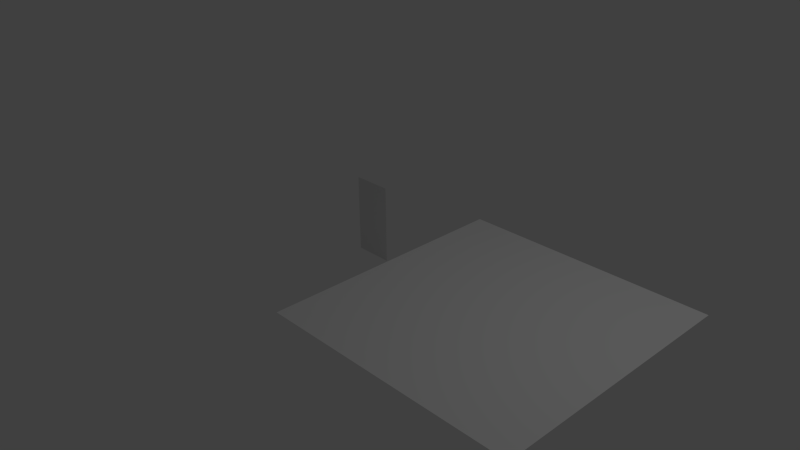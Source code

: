 # Source: b4w_imposters.blend  (saved by Blender 2.76.0; exported with 4.5.12 LTS)
import bpy
from mathutils import Matrix  # noqa: F401  (used for matrix-valued properties, if any)

bpy.ops.wm.read_factory_settings(use_empty=True)
scene = bpy.context.scene
scene.name = 'Scene'

# ---- collections
col_collection_1 = bpy.data.collections.new('Collection 1'); scene.collection.children.link(col_collection_1)

# ---- materials (node trees are filled in below, after node groups)
mat_pine_tree_imposter = bpy.data.materials.new('pine_tree_imposter')
mat_pine_tree_imposter.alpha_threshold = 0.0
mat_pine_tree_imposter.roughness = 0.5
mat_pine_tree_imposter.specular_intensity = 0.0
mat_material = bpy.data.materials.new('Material')
mat_material.alpha_threshold = 0.0
mat_material.roughness = 0.5

# ---- material node trees

# ---- world
world_world = bpy.data.worlds.new('World'); scene.world = world_world
world_world.color = (0.05088, 0.05088, 0.05088)
world_world.use_sun_shadow = False
world_world.sun_shadow_jitter_overblur = 0.0
world_world.cycles.sampling_method = 'MANUAL'
world_world.cycles.sample_map_resolution = 256

# ---- cameras
cam_camera = bpy.data.cameras.new('Camera')
cam_camera.clip_end = 100.0
cam_camera.lens = 35.0
cam_camera.sensor_width = 32.0
cam_camera.sensor_height = 18.0
cam_camera.ortho_scale = 7.314
cam_camera.dof.focus_distance = 0.0
cam_camera.dof.aperture_fstop = 128.0

# ---- lights
light_lamp = bpy.data.lights.new('Lamp', 'POINT')
light_lamp.transmission_factor = 0.0
light_lamp.cutoff_distance = 30.0
light_lamp.energy = 100.0
light_lamp.shadow_buffer_clip_start = 1.001
light_lamp.shadow_soft_size = 0.1
light_lamp.shadow_maximum_resolution = 0.006
light_lamp.use_absolute_resolution = True
light_lamp.cycles.use_multiple_importance_sampling = False

# ---- meshes
me_pine_tree_imposter = bpy.data.meshes.new('pine_tree_imposter')
me_pine_tree_imposter.from_pydata([(-0.25, -3.775e-08, 0.0), (0.25, -3.775e-08, 0.0), (-0.25, 3.775e-08, 1.0), (0.25, 3.775e-08, 1.0)], [], [(0, 1, 3, 2)])
_uv = me_pine_tree_imposter.uv_layers.new(name='UVMap')
_uv.uv.foreach_set('vector', [0.0, 0.0, 1.0, 0.0, 1.0, 1.0, 0.0, 1.0])
me_pine_tree_imposter.materials.append(mat_pine_tree_imposter)
me_pine_tree_imposter.use_remesh_preserve_volume = False
me_pine_tree_imposter.use_remesh_preserve_attributes = False
me_pine_tree_imposter.use_mirror_vertex_groups = False
me_pine_tree_imposter.update()
me_plane = bpy.data.meshes.new('Plane')
me_plane.from_pydata([(-1.731, -1.731, 0.0), (1.731, -1.731, 0.0), (-1.731, 1.731, 0.0), (1.731, 1.731, 0.0), (-1.731, 0.0, 0.0), (0.0, -1.731, 0.0), (1.731, 0.0, 0.0), (0.0, 1.731, 0.0), (0.0, 0.0, 0.0), (-1.731, -0.8656, 0.0), (0.8656, -1.731, 0.0), (1.731, 0.8656, 0.0), (-0.8656, 1.731, 0.0), (-1.731, 0.8656, 0.0), (-0.8656, -1.731, 0.0), (1.731, -0.8656, 0.0), (0.8656, 1.731, 0.0), (0.0, 0.8656, 0.0), (0.0, -0.8656, 0.0), (-0.8656, 0.0, 0.0), (0.8656, 0.0, 0.0), (0.8656, -0.8656, 0.0), (-0.8656, -0.8656, 0.0), (-0.8656, 0.8656, 0.0), (0.8656, 0.8656, 0.0), (-1.731, -1.298, 0.0), (1.298, -1.731, 0.0), (1.731, 1.298, 0.0), (-1.298, 1.731, 0.0), (-1.731, 0.4328, 0.0), (-0.4328, -1.731, 0.0), (1.731, -0.4328, 0.0), (0.4328, 1.731, 0.0), (0.0, 1.298, 0.0), (0.0, -0.4328, 0.0), (-1.298, 0.0, 0.0), (0.4328, 0.0, 0.0), (-1.731, -0.4328, 0.0), (0.4328, -1.731, 0.0), (1.731, 0.4328, 0.0), (-0.4328, 1.731, 0.0), (-1.731, 1.298, 0.0), (-1.298, -1.731, 0.0), (1.731, -1.298, 0.0), (1.298, 1.731, 0.0), (0.0, 0.4328, 0.0), (0.0, -1.298, 0.0), (-0.4328, 0.0, 0.0), (1.298, 0.0, 0.0), (0.8656, -0.4328, 0.0), (0.8656, -1.298, 0.0), (0.4328, -0.8656, 0.0), (1.298, -0.8656, 0.0), (-0.8656, -0.4328, 0.0), (-0.8656, -1.298, 0.0), (-1.298, -0.8656, 0.0), (-0.4328, -0.8656, 0.0), (-0.8656, 1.298, 0.0), (-0.8656, 0.4328, 0.0), (-1.298, 0.8656, 0.0), (-0.4328, 0.8656, 0.0), (0.8656, 1.298, 0.0), (0.8656, 0.4328, 0.0), (0.4328, 0.8656, 0.0), (1.298, 0.8656, 0.0), (1.298, 0.4328, 0.0), (0.4328, 0.4328, 0.0), (0.4328, 1.298, 0.0), (-0.4328, 0.4328, 0.0), (-1.298, 0.4328, 0.0), (-1.298, 1.298, 0.0), (-0.4328, -1.298, 0.0), (-1.298, -1.298, 0.0), (-1.298, -0.4328, 0.0), (1.298, -1.298, 0.0), (0.4328, -1.298, 0.0), (0.4328, -0.4328, 0.0), (1.298, -0.4328, 0.0), (-0.4328, -0.4328, 0.0), (-0.4328, 1.298, 0.0), (1.298, 1.298, 0.0), (-1.731, -1.515, 0.0), (1.515, -1.731, 0.0), (1.731, 1.515, 0.0), (-1.515, 1.731, 0.0), (-1.731, 0.2164, 0.0), (-0.2164, -1.731, 0.0), (1.731, -0.2164, 0.0), (0.2164, 1.731, 0.0), (0.0, 1.515, 0.0), (0.0, -0.2164, 0.0), (-1.515, 0.0, 0.0), (0.2164, 0.0, 0.0), (-1.731, -0.6492, 0.0), (0.6492, -1.731, 0.0), (1.731, 0.6492, 0.0), (-0.6492, 1.731, 0.0), (-1.731, 1.082, 0.0), (-1.082, -1.731, 0.0), (1.731, -1.082, 0.0), (1.082, 1.731, 0.0), (0.0, 0.6492, 0.0), (0.0, -1.082, 0.0), (-0.6492, 0.0, 0.0), (1.082, 0.0, 0.0), (0.8656, -0.2164, 0.0), (0.8656, -1.082, 0.0), (0.2164, -0.8656, 0.0), (1.082, -0.8656, 0.0), (-0.8656, -0.2164, 0.0), (-0.8656, -1.082, 0.0), (-1.515, -0.8656, 0.0), (-0.6492, -0.8656, 0.0), (-0.8656, 1.515, 0.0), (-0.8656, 0.6492, 0.0), (-1.515, 0.8656, 0.0), (-0.6492, 0.8656, 0.0), (0.8656, 1.515, 0.0), (0.8656, 0.6492, 0.0), (0.2164, 0.8656, 0.0), (1.082, 0.8656, 0.0), (-1.731, -1.082, 0.0), (1.082, -1.731, 0.0), (1.731, 1.082, 0.0), (-1.082, 1.731, 0.0), (-1.731, 0.6492, 0.0), (-0.6492, -1.731, 0.0), (1.731, -0.6492, 0.0), (0.6492, 1.731, 0.0), (0.0, 1.082, 0.0), (0.0, -0.6492, 0.0), (-1.082, 0.0, 0.0), (0.6492, 0.0, 0.0), (-1.731, -0.2164, 0.0), (0.2164, -1.731, 0.0), (1.731, 0.2164, 0.0), (-0.2164, 1.731, 0.0), (-1.731, 1.515, 0.0), (-1.515, -1.731, 0.0), (1.731, -1.515, 0.0), (1.515, 1.731, 0.0), (0.0, 0.2164, 0.0), (0.0, -1.515, 0.0), (-0.2164, 0.0, 0.0), (1.515, 0.0, 0.0), (0.8656, -0.6492, 0.0), (0.8656, -1.515, 0.0), (0.6492, -0.8656, 0.0), (1.515, -0.8656, 0.0), (-0.8656, -0.6492, 0.0), (-0.8656, -1.515, 0.0), (-1.082, -0.8656, 0.0), (-0.2164, -0.8656, 0.0), (-0.8656, 1.082, 0.0), (-0.8656, 0.2164, 0.0), (-1.082, 0.8656, 0.0), (-0.2164, 0.8656, 0.0), (0.8656, 1.082, 0.0), (0.8656, 0.2164, 0.0), (0.6492, 0.8656, 0.0), (1.515, 0.8656, 0.0), (1.298, 0.6492, 0.0), (1.298, 0.2164, 0.0), (1.082, 0.4328, 0.0), (1.515, 0.4328, 0.0), (0.4328, 0.6492, 0.0), (0.4328, 0.2164, 0.0), (0.2164, 0.4328, 0.0), (0.6492, 0.4328, 0.0), (0.4328, 1.515, 0.0), (0.4328, 1.082, 0.0), (0.2164, 1.298, 0.0), (0.6492, 1.298, 0.0), (-0.4328, 0.6492, 0.0), (-0.4328, 0.2164, 0.0), (-0.6492, 0.4328, 0.0), (-0.2164, 0.4328, 0.0), (-1.298, 0.6492, 0.0), (-1.298, 0.2164, 0.0), (-1.515, 0.4328, 0.0), (-1.082, 0.4328, 0.0), (-1.298, 1.515, 0.0), (-1.298, 1.082, 0.0), (-1.515, 1.298, 0.0), (-1.082, 1.298, 0.0), (-0.4328, -1.082, 0.0), (-0.4328, -1.515, 0.0), (-0.6492, -1.298, 0.0), (-0.2164, -1.298, 0.0), (-1.298, -1.082, 0.0), (-1.298, -1.515, 0.0), (-1.515, -1.298, 0.0), (-1.082, -1.298, 0.0), (-1.298, -0.2164, 0.0), (-1.298, -0.6492, 0.0), (-1.515, -0.4328, 0.0), (-1.082, -0.4328, 0.0), (1.298, -1.082, 0.0), (1.298, -1.515, 0.0), (1.082, -1.298, 0.0), (1.515, -1.298, 0.0), (0.4328, -1.082, 0.0), (0.4328, -1.515, 0.0), (0.2164, -1.298, 0.0), (0.6492, -1.298, 0.0), (0.4328, -0.2164, 0.0), (0.4328, -0.6492, 0.0), (0.2164, -0.4328, 0.0), (0.6492, -0.4328, 0.0), (1.298, -0.2164, 0.0), (1.298, -0.6492, 0.0), (1.082, -0.4328, 0.0), (1.515, -0.4328, 0.0), (-0.4328, -0.2164, 0.0), (-0.4328, -0.6492, 0.0), (-0.6492, -0.4328, 0.0), (-0.2164, -0.4328, 0.0), (-0.4328, 1.515, 0.0), (-0.4328, 1.082, 0.0), (-0.6492, 1.298, 0.0), (-0.2164, 1.298, 0.0), (1.298, 1.515, 0.0), (1.298, 1.082, 0.0), (1.082, 1.298, 0.0), (1.515, 1.298, 0.0), (1.515, 1.082, 0.0), (1.082, 1.082, 0.0), (1.082, 1.515, 0.0), (-0.2164, 1.082, 0.0), (-0.6492, 1.082, 0.0), (-0.6492, 1.515, 0.0), (-0.2164, -0.6492, 0.0), (-0.6492, -0.6492, 0.0), (-0.6492, -0.2164, 0.0), (1.515, -0.6492, 0.0), (1.082, -0.6492, 0.0), (1.082, -0.2164, 0.0), (0.6492, -0.6492, 0.0), (0.2164, -0.6492, 0.0), (0.2164, -0.2164, 0.0), (0.6492, -1.515, 0.0), (0.2164, -1.515, 0.0), (0.2164, -1.082, 0.0), (1.515, -1.515, 0.0), (1.082, -1.515, 0.0), (1.082, -1.082, 0.0), (-1.082, -0.6492, 0.0), (-1.515, -0.6492, 0.0), (-1.515, -0.2164, 0.0), (-1.082, -1.515, 0.0), (-1.515, -1.515, 0.0), (-1.515, -1.082, 0.0), (-0.2164, -1.515, 0.0), (-0.6492, -1.515, 0.0), (-0.6492, -1.082, 0.0), (-1.082, 1.082, 0.0), (-1.515, 1.082, 0.0), (-1.515, 1.515, 0.0), (-1.082, 0.2164, 0.0), (-1.515, 0.2164, 0.0), (-1.515, 0.6492, 0.0), (-0.2164, 0.2164, 0.0), (-0.6492, 0.2164, 0.0), (-0.6492, 0.6492, 0.0), (0.6492, 1.082, 0.0), (0.2164, 1.082, 0.0), (0.2164, 1.515, 0.0), (0.6492, 0.2164, 0.0), (0.2164, 0.2164, 0.0), (0.2164, 0.6492, 0.0), (1.515, 0.2164, 0.0), (1.082, 0.2164, 0.0), (1.082, 0.6492, 0.0), (1.515, 0.6492, 0.0), (0.6492, 0.6492, 0.0), (0.6492, 1.515, 0.0), (-0.2164, 0.6492, 0.0), (-1.082, 0.6492, 0.0), (-1.082, 1.515, 0.0), (-0.2164, -1.082, 0.0), (-1.082, -1.082, 0.0), (-1.082, -0.2164, 0.0), (1.515, -1.082, 0.0), (0.6492, -1.082, 0.0), (0.6492, -0.2164, 0.0), (1.515, -0.2164, 0.0), (-0.2164, -0.2164, 0.0), (-0.2164, 1.515, 0.0), (1.515, 1.515, 0.0)], [], [(288, 83, 3, 140), (287, 89, 7, 136), (286, 90, 8, 143), (285, 87, 6, 144), (284, 105, 20, 132), (283, 106, 21, 147), (282, 99, 15, 148), (281, 109, 19, 131), (280, 110, 22, 151), (279, 102, 18, 152), (278, 113, 12, 124), (277, 114, 23, 155), (276, 101, 17, 156), (275, 117, 16, 128), (274, 118, 24, 159), (273, 95, 11, 160), (272, 161, 64, 120), (271, 162, 65, 163), (270, 135, 39, 164), (269, 165, 63, 119), (268, 166, 66, 167), (267, 158, 62, 168), (266, 169, 32, 88), (265, 170, 67, 171), (264, 157, 61, 172), (263, 173, 60, 116), (262, 174, 68, 175), (261, 141, 45, 176), (260, 177, 59, 115), (259, 178, 69, 179), (258, 154, 58, 180), (257, 181, 28, 84), (256, 182, 70, 183), (255, 153, 57, 184), (254, 185, 56, 112), (253, 186, 71, 187), (252, 142, 46, 188), (251, 189, 55, 111), (250, 190, 72, 191), (249, 150, 54, 192), (248, 193, 35, 91), (247, 194, 73, 195), (246, 149, 53, 196), (245, 197, 52, 108), (244, 198, 74, 199), (243, 139, 43, 200), (242, 201, 51, 107), (241, 202, 75, 203), (240, 146, 50, 204), (239, 205, 36, 92), (238, 206, 76, 207), (237, 145, 49, 208), (236, 209, 48, 104), (235, 210, 77, 211), (234, 127, 31, 212), (233, 213, 47, 103), (232, 214, 78, 215), (231, 130, 34, 216), (230, 217, 40, 96), (229, 218, 79, 219), (228, 129, 33, 220), (227, 221, 44, 100), (226, 222, 80, 223), (225, 123, 27, 224), (222, 225, 224, 80), (64, 160, 225, 222), (160, 11, 123, 225), (157, 226, 223, 61), (24, 120, 226, 157), (120, 64, 222, 226), (117, 227, 100, 16), (61, 223, 227, 117), (223, 80, 221, 227), (218, 228, 220, 79), (60, 156, 228, 218), (156, 17, 129, 228), (153, 229, 219, 57), (23, 116, 229, 153), (116, 60, 218, 229), (113, 230, 96, 12), (57, 219, 230, 113), (219, 79, 217, 230), (214, 231, 216, 78), (56, 152, 231, 214), (152, 18, 130, 231), (149, 232, 215, 53), (22, 112, 232, 149), (112, 56, 214, 232), (109, 233, 103, 19), (53, 215, 233, 109), (215, 78, 213, 233), (210, 234, 212, 77), (52, 148, 234, 210), (148, 15, 127, 234), (145, 235, 211, 49), (21, 108, 235, 145), (108, 52, 210, 235), (105, 236, 104, 20), (49, 211, 236, 105), (211, 77, 209, 236), (206, 237, 208, 76), (51, 147, 237, 206), (147, 21, 145, 237), (130, 238, 207, 34), (18, 107, 238, 130), (107, 51, 206, 238), (90, 239, 92, 8), (34, 207, 239, 90), (207, 76, 205, 239), (202, 240, 204, 75), (38, 94, 240, 202), (94, 10, 146, 240), (142, 241, 203, 46), (5, 134, 241, 142), (134, 38, 202, 241), (102, 242, 107, 18), (46, 203, 242, 102), (203, 75, 201, 242), (198, 243, 200, 74), (26, 82, 243, 198), (82, 1, 139, 243), (146, 244, 199, 50), (10, 122, 244, 146), (122, 26, 198, 244), (106, 245, 108, 21), (50, 199, 245, 106), (199, 74, 197, 245), (194, 246, 196, 73), (55, 151, 246, 194), (151, 22, 149, 246), (93, 247, 195, 37), (9, 111, 247, 93), (111, 55, 194, 247), (133, 248, 91, 4), (37, 195, 248, 133), (195, 73, 193, 248), (190, 249, 192, 72), (42, 98, 249, 190), (98, 14, 150, 249), (81, 250, 191, 25), (0, 138, 250, 81), (138, 42, 190, 250), (121, 251, 111, 9), (25, 191, 251, 121), (191, 72, 189, 251), (186, 252, 188, 71), (30, 86, 252, 186), (86, 5, 142, 252), (150, 253, 187, 54), (14, 126, 253, 150), (126, 30, 186, 253), (110, 254, 112, 22), (54, 187, 254, 110), (187, 71, 185, 254), (182, 255, 184, 70), (59, 155, 255, 182), (155, 23, 153, 255), (97, 256, 183, 41), (13, 115, 256, 97), (115, 59, 182, 256), (137, 257, 84, 2), (41, 183, 257, 137), (183, 70, 181, 257), (178, 258, 180, 69), (35, 131, 258, 178), (131, 19, 154, 258), (85, 259, 179, 29), (4, 91, 259, 85), (91, 35, 178, 259), (125, 260, 115, 13), (29, 179, 260, 125), (179, 69, 177, 260), (174, 261, 176, 68), (47, 143, 261, 174), (143, 8, 141, 261), (154, 262, 175, 58), (19, 103, 262, 154), (103, 47, 174, 262), (114, 263, 116, 23), (58, 175, 263, 114), (175, 68, 173, 263), (170, 264, 172, 67), (63, 159, 264, 170), (159, 24, 157, 264), (129, 265, 171, 33), (17, 119, 265, 129), (119, 63, 170, 265), (89, 266, 88, 7), (33, 171, 266, 89), (171, 67, 169, 266), (166, 267, 168, 66), (36, 132, 267, 166), (132, 20, 158, 267), (141, 268, 167, 45), (8, 92, 268, 141), (92, 36, 166, 268), (101, 269, 119, 17), (45, 167, 269, 101), (167, 66, 165, 269), (162, 270, 164, 65), (48, 144, 270, 162), (144, 6, 135, 270), (158, 271, 163, 62), (20, 104, 271, 158), (104, 48, 162, 271), (118, 272, 120, 24), (62, 163, 272, 118), (163, 65, 161, 272), (161, 273, 160, 64), (65, 164, 273, 161), (164, 39, 95, 273), (165, 274, 159, 63), (66, 168, 274, 165), (168, 62, 118, 274), (169, 275, 128, 32), (67, 172, 275, 169), (172, 61, 117, 275), (173, 276, 156, 60), (68, 176, 276, 173), (176, 45, 101, 276), (177, 277, 155, 59), (69, 180, 277, 177), (180, 58, 114, 277), (181, 278, 124, 28), (70, 184, 278, 181), (184, 57, 113, 278), (185, 279, 152, 56), (71, 188, 279, 185), (188, 46, 102, 279), (189, 280, 151, 55), (72, 192, 280, 189), (192, 54, 110, 280), (193, 281, 131, 35), (73, 196, 281, 193), (196, 53, 109, 281), (197, 282, 148, 52), (74, 200, 282, 197), (200, 43, 99, 282), (201, 283, 147, 51), (75, 204, 283, 201), (204, 50, 106, 283), (205, 284, 132, 36), (76, 208, 284, 205), (208, 49, 105, 284), (209, 285, 144, 48), (77, 212, 285, 209), (212, 31, 87, 285), (213, 286, 143, 47), (78, 216, 286, 213), (216, 34, 90, 286), (217, 287, 136, 40), (79, 220, 287, 217), (220, 33, 89, 287), (221, 288, 140, 44), (80, 224, 288, 221), (224, 27, 83, 288)])
me_plane.materials.append(mat_material)
me_plane.use_remesh_preserve_volume = False
me_plane.use_remesh_preserve_attributes = False
me_plane.use_mirror_vertex_groups = False
me_plane.update()

# ---- objects
ob_tree_imposter = bpy.data.objects.new('tree_imposter', me_pine_tree_imposter)
ob_plane = bpy.data.objects.new('Plane', me_plane)
ob_lamp = bpy.data.objects.new('Lamp', light_lamp)
ob_camera = bpy.data.objects.new('Camera', cam_camera)

# ---- transforms, parenting, visibility, modifiers, constraints
ob_tree_imposter.location = (0.0, 0.0, 0.0)
ob_tree_imposter.lineart.crease_threshold = 0.0
ob_plane.location = (2.0, 0.0, 0.0)
ob_plane.lineart.crease_threshold = 0.0
_vg = ob_plane.vertex_groups.new(name='Group')
_m = ob_plane.modifiers.new('ParticleSystem 1', 'PARTICLE_SYSTEM')
ob_lamp.location = (4.076, 1.005, 5.904)
ob_lamp.rotation_euler = (0.6503, 0.05522, 1.866)
ob_lamp.lock_rotations_4d = False
ob_lamp.empty_display_type = 'ARROWS'
ob_lamp.color = (0.0, 0.0, 0.0, 0.0)
ob_lamp.lineart.crease_threshold = 0.0
ob_camera.location = (7.481, -6.508, 5.344)
ob_camera.rotation_euler = (1.109, 0.01082, 0.8149)
ob_camera.lock_rotations_4d = False
ob_camera.empty_display_type = 'ARROWS'
ob_camera.color = (0.0, 0.0, 0.0, 0.0)
ob_camera.display_type = 'WIRE'
ob_camera.lineart.crease_threshold = 0.0

# ---- collection membership
col_collection_1.objects.link(ob_tree_imposter)
col_collection_1.objects.link(ob_plane)
col_collection_1.objects.link(ob_lamp)
col_collection_1.objects.link(ob_camera)

# ---- scene / render settings (as saved in the file)
scene.camera = ob_camera
scene.frame_start = 1; scene.frame_end = 250; scene.frame_set(1)
scene.render.engine = 'BLENDER_EEVEE_NEXT'
scene.render.resolution_percentage = 50
scene.render.dither_intensity = 0.0
scene.cycles.use_denoising = False
scene.cycles.samples = 10
scene.cycles.sampling_pattern = 'TABULATED_SOBOL'
scene.cycles.light_sampling_threshold = 0.0
scene.cycles.use_adaptive_sampling = False
scene.cycles.use_light_tree = False
scene.cycles.blur_glossy = 0.0
scene.cycles.pixel_filter_type = 'GAUSSIAN'
scene.cycles.sample_clamp_indirect = 0.0
scene.view_settings.view_transform = 'Standard'
bpy.context.view_layer.update()
